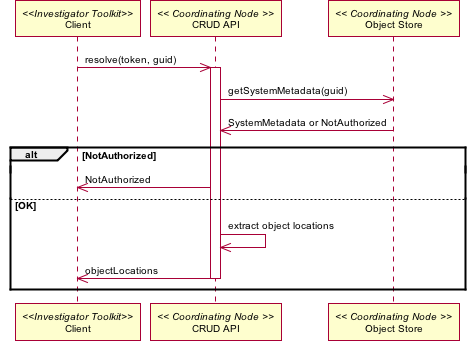

The diagram above was rendered by PlantUML. Its source (embedded in the PNG):
@startuml images/36_interaction.png
skinparam activityFontColor black
skinparam activityFontSize 10
skinparam activityFontName arial
skinparam activityArrowFontColor black
skinparam activityArrowFontSize 10
skinparam activityArrowFontName arial
skinparam classArrowFontColor black
skinparam classArrowFontSize 10
skinparam classArrowFontName arial
skinparam classAttributeFontColor black
skinparam classAttributeFontSize 10
skinparam classAttributeFontName arial
skinparam classFontColor black
skinparam classFontSize 10
skinparam classFontName arial
skinparam componentFontColor black
skinparam componentFontSize 10
skinparam componentFontName arial
skinparam componentArrowFontColor black
skinparam componentArrowFontSize 10
skinparam componentArrowFontName arial
skinparam noteFontColor black
skinparam noteFontSize 10
skinparam noteFontName arial
skinparam packageFontColor black
skinparam packageFontSize 10
skinparam packageFontName arial
skinparam sequenceActorFontColor black
skinparam sequenceActorFontSize 10
skinparam sequenceActorFontName arial
skinparam sequenceArrowFontColor black
skinparam sequenceArrowFontSize 10
skinparam sequenceArrowFontName arial
skinparam sequenceGroupingFontColor black
skinparam sequenceGroupingFontSize 10
skinparam sequenceGroupingFontName arial
skinparam sequenceGroupingHeaderFontColor black
skinparam sequenceGroupingHeaderFontSize 10
skinparam sequenceGroupingHeaderFontName arial
skinparam sequenceParticipantFontColor black
skinparam sequenceParticipantFontSize 10
skinparam sequenceParticipantFontName arial
skinparam sequenceTitleFontColor black
skinparam sequenceTitleFontSize 10
skinparam sequenceTitleFontName arial
skinparam titleFontColor black
skinparam titleFontSize 10
skinparam titleFontName arial
skinparam usecaseFontColor black
skinparam usecaseFontSize 10
skinparam usecaseFontName arial
skinparam usecaseActorFontColor black
skinparam usecaseActorFontSize 10
skinparam usecaseActorFontName arial
skinparam usecaseArrowFontColor black
skinparam usecaseArrowFontSize 10
skinparam usecaseArrowFontName arial
participant "Client" as itk <<Investigator Toolkit>>
participant "CRUD API" as c_crud << Coordinating Node >>
participant "Object Store" as c_store << Coordinating Node >>
itk -> c_crud: resolve(token, guid)
activate c_crud
c_crud -> c_store: getSystemMetadata(guid)
c_store -> c_crud: SystemMetadata or NotAuthorized
alt NotAuthorized
c_crud -> itk: NotAuthorized
else OK
c_crud -> c_crud: extract object locations
c_crud -> itk: objectLocations
end
deactivate c_crud
@enduml